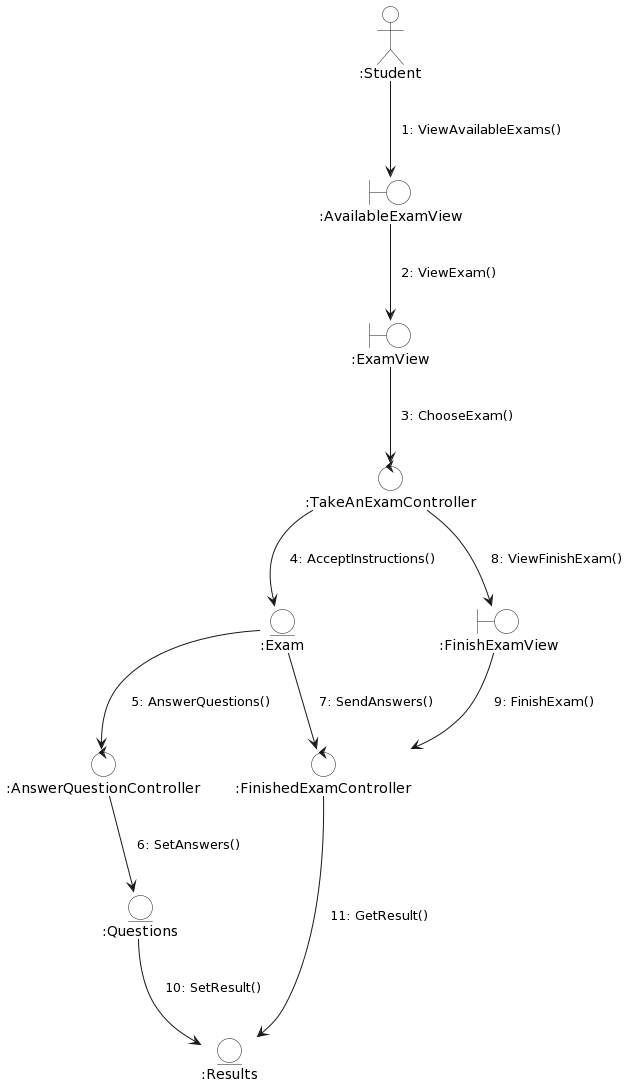

The diagram above was rendered by PlantUML. Its source (embedded in the PNG):
@startuml
skinparam EntityBackgroundColor white
skinparam BoundaryBackgroundColor white
skinparam ControlBackgroundColor white
skinparam ActorBackgroundColor white
skinparam noteBackgroundColor transparent
skinparam noteBorderColor transparent
hide members
top to bottom direction

actor ":Student" as estudiante

control ":TakeAnExamController" as presentar
control ":FinishedExamController" as Finalizado
control ":AnswerQuestionController" as Crespuestas
entity ":Exam" as Examen
Entity ":Questions" as Pregunta
Entity ":Results" as Resultado
boundary ":AvailableExamView" as VerExamen
boundary ":ExamView" as Ver
boundary ":FinishExamView" as Finalizar

estudiante --> VerExamen
note on link
    1: ViewAvailableExams()
end note

VerExamen --> Ver
note on link
    2: ViewExam()
end note

Ver --> presentar
note on link
    3: ChooseExam()
end note

presentar --> Examen
note on link
    4: AcceptInstructions()
end note

Examen --> Crespuestas
note on link
    5: AnswerQuestions()
end note

Crespuestas --> Pregunta
note on link
    6: SetAnswers()
end note

Examen --> Finalizado
note on link
    7: SendAnswers()
end note

presentar --> Finalizar
note on link
    8: ViewFinishExam()
end note

Finalizar --> Finalizado
note on link
    9: FinishExam()
end note

Pregunta --> Resultado
note on link
    10: SetResult()
end note

Finalizado --> Resultado
note on link
    11: GetResult()
end note
@enduml